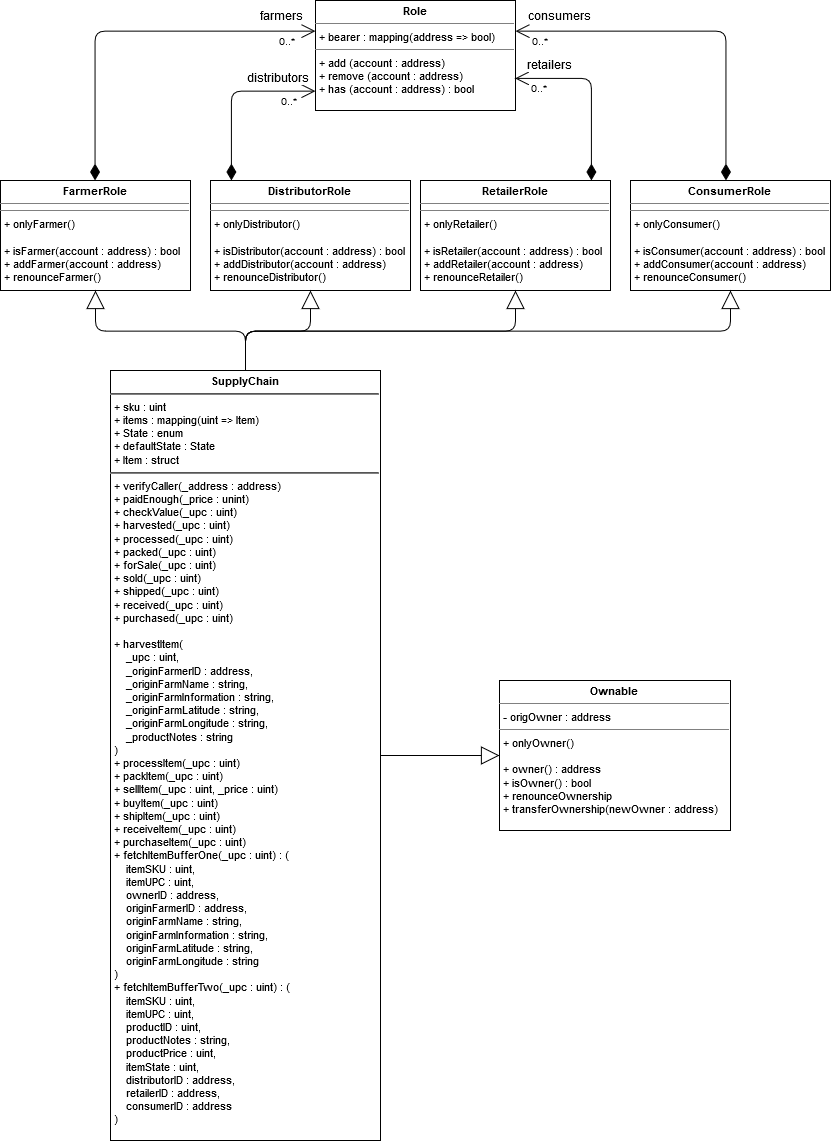

The diagram above was exported from draw.io. Its source (the exported page's mxGraphModel, read from the mxfile embedded in the PNG):
<mxGraphModel dx="2560" dy="1373" grid="1" gridSize="10" guides="1" tooltips="1" connect="1" arrows="1" fold="1" page="1" pageScale="1" pageWidth="850" pageHeight="1100" background="#ffffff" math="0" shadow="0">
  <root>
    <mxCell id="0" />
    <mxCell id="1" parent="0" />
    <mxCell id="5d2195bd80daf111-18" value="&lt;p style=&quot;margin: 4px 0px 0px; text-align: center; font-size: 11px;&quot;&gt;&lt;b style=&quot;font-size: 11px;&quot;&gt;SupplyChain&lt;/b&gt;&lt;/p&gt;&lt;hr style=&quot;font-size: 11px;&quot;&gt;&lt;p style=&quot;margin: 0px 0px 0px 4px; font-size: 11px;&quot;&gt;+ sku : uint&lt;br style=&quot;font-size: 11px;&quot;&gt;+ items : mapping(uint =&amp;gt; Item)&lt;br style=&quot;font-size: 11px;&quot;&gt;+ State : enum&lt;br style=&quot;font-size: 11px;&quot;&gt;+ defaultState : State&lt;br style=&quot;font-size: 11px;&quot;&gt;+ Item : struct&lt;/p&gt;&lt;hr style=&quot;font-size: 11px;&quot;&gt;&lt;p style=&quot;margin: 0px 0px 0px 4px; font-size: 11px;&quot;&gt;+ verifyCaller(_address : address)&lt;br style=&quot;font-size: 11px;&quot;&gt;+ paidEnough(_price : unint)&lt;br style=&quot;font-size: 11px;&quot;&gt;+ checkValue(_upc : uint)&lt;br style=&quot;font-size: 11px;&quot;&gt;+ harvested(_upc : uint)&lt;br style=&quot;font-size: 11px;&quot;&gt;+ processed(_upc : uint)&lt;br style=&quot;font-size: 11px;&quot;&gt;+ packed(_upc : uint)&lt;br style=&quot;font-size: 11px;&quot;&gt;+ forSale(_upc : uint)&lt;br style=&quot;font-size: 11px;&quot;&gt;+ sold(_upc : uint)&lt;br style=&quot;font-size: 11px;&quot;&gt;+ shipped(_upc : uint)&lt;br style=&quot;font-size: 11px;&quot;&gt;+ received(_upc : uint)&lt;br style=&quot;font-size: 11px;&quot;&gt;+ purchased(_upc : uint)&lt;/p&gt;&lt;p style=&quot;margin: 0px 0px 0px 4px; font-size: 11px;&quot;&gt;&lt;br style=&quot;font-size: 11px;&quot;&gt;&lt;/p&gt;&lt;p style=&quot;margin: 0px 0px 0px 4px; font-size: 11px;&quot;&gt;+ harvestItem(&lt;br style=&quot;font-size: 11px;&quot;&gt;&amp;nbsp;&amp;nbsp;&amp;nbsp; _upc : uint,&lt;br style=&quot;font-size: 11px;&quot;&gt;&amp;nbsp;&amp;nbsp;&amp;nbsp; _originFarmerID : address,&lt;br style=&quot;font-size: 11px;&quot;&gt;&amp;nbsp;&amp;nbsp;&amp;nbsp; _originFarmName : string,&lt;br style=&quot;font-size: 11px;&quot;&gt;&amp;nbsp;&amp;nbsp;&amp;nbsp; _originFarmInformation : string,&lt;br style=&quot;font-size: 11px;&quot;&gt;&amp;nbsp;&amp;nbsp;&amp;nbsp; _originFarmLatitude : string,&lt;br style=&quot;font-size: 11px;&quot;&gt;&amp;nbsp;&amp;nbsp;&amp;nbsp; _originFarmLongitude : string,&lt;br style=&quot;font-size: 11px;&quot;&gt;&amp;nbsp;&amp;nbsp;&amp;nbsp; _productNotes : string&lt;br style=&quot;font-size: 11px;&quot;&gt;)&lt;br style=&quot;font-size: 11px;&quot;&gt;+ processItem(_upc : uint)&lt;br style=&quot;font-size: 11px;&quot;&gt;+ packItem(_upc : uint)&lt;br style=&quot;font-size: 11px;&quot;&gt;+ sellItem(_upc : uint, _price : uint)&lt;br style=&quot;font-size: 11px;&quot;&gt;+ buyItem(_upc : uint)&lt;br style=&quot;font-size: 11px;&quot;&gt;+ shipItem(_upc : uint)&lt;br style=&quot;font-size: 11px;&quot;&gt;+ receiveItem(_upc : uint)&lt;br style=&quot;font-size: 11px;&quot;&gt;+ purchaseItem(_upc : uint)&lt;br style=&quot;font-size: 11px;&quot;&gt;+ fetchItemBufferOne(_upc : uint) : (&lt;br style=&quot;font-size: 11px;&quot;&gt;&amp;nbsp;&amp;nbsp;&amp;nbsp; itemSKU : uint,&lt;br style=&quot;font-size: 11px;&quot;&gt;&amp;nbsp;&amp;nbsp;&amp;nbsp; itemUPC : uint,&lt;br style=&quot;font-size: 11px;&quot;&gt;&amp;nbsp;&amp;nbsp;&amp;nbsp; ownerID : address,&lt;br style=&quot;font-size: 11px;&quot;&gt;&amp;nbsp;&amp;nbsp;&amp;nbsp; originFarmerID : address,&lt;br style=&quot;font-size: 11px;&quot;&gt;&amp;nbsp;&amp;nbsp;&amp;nbsp; originFarmName : string,&lt;br style=&quot;font-size: 11px;&quot;&gt;&amp;nbsp;&amp;nbsp;&amp;nbsp; originFarmInformation : string,&lt;br style=&quot;font-size: 11px;&quot;&gt;&amp;nbsp;&amp;nbsp;&amp;nbsp; originFarmLatitude : string,&lt;br style=&quot;font-size: 11px;&quot;&gt;&amp;nbsp;&amp;nbsp;&amp;nbsp; originFarmLongitude : string&lt;br style=&quot;font-size: 11px;&quot;&gt;)&lt;br style=&quot;font-size: 11px;&quot;&gt;+ fetchItemBufferTwo(_upc : uint) : (&lt;br style=&quot;font-size: 11px;&quot;&gt;&amp;nbsp;&amp;nbsp;&amp;nbsp; itemSKU : uint,&lt;br style=&quot;font-size: 11px;&quot;&gt;&amp;nbsp;&amp;nbsp;&amp;nbsp; itemUPC : uint,&lt;br style=&quot;font-size: 11px;&quot;&gt;&amp;nbsp;&amp;nbsp;&amp;nbsp; productID : uint,&lt;br style=&quot;font-size: 11px;&quot;&gt;&amp;nbsp;&amp;nbsp;&amp;nbsp; productNotes : string,&lt;br style=&quot;font-size: 11px;&quot;&gt;&amp;nbsp;&amp;nbsp;&amp;nbsp; productPrice : uint,&lt;br style=&quot;font-size: 11px;&quot;&gt;&amp;nbsp;&amp;nbsp;&amp;nbsp; itemState : uint,&lt;br style=&quot;font-size: 11px;&quot;&gt;&amp;nbsp;&amp;nbsp;&amp;nbsp; distributorID : address,&lt;br style=&quot;font-size: 11px;&quot;&gt;&amp;nbsp;&amp;nbsp;&amp;nbsp; retailerID : address,&lt;br style=&quot;font-size: 11px;&quot;&gt;&amp;nbsp;&amp;nbsp;&amp;nbsp; consumerID : address&lt;br style=&quot;font-size: 11px;&quot;&gt;)&lt;br style=&quot;font-size: 11px;&quot;&gt;&lt;/p&gt;" style="verticalAlign=top;align=left;overflow=fill;fontSize=11;fontFamily=Helvetica;html=1;rounded=0;shadow=0;comic=0;labelBackgroundColor=none;strokeColor=#000000;strokeWidth=1;fillColor=#ffffff;" parent="1" vertex="1">
      <mxGeometry x="150" y="490" width="270" height="770" as="geometry" />
    </mxCell>
    <mxCell id="yuvGI27TkQrc1FVqv9fU-3" value="&lt;div&gt;&lt;br&gt;&lt;/div&gt;&lt;div&gt;&lt;br&gt;&lt;/div&gt;" style="endArrow=block;endSize=16;endFill=0;html=1;edgeStyle=orthogonalEdgeStyle;" edge="1" parent="1" source="5d2195bd80daf111-18" target="yuvGI27TkQrc1FVqv9fU-4">
      <mxGeometry width="160" relative="1" as="geometry">
        <mxPoint x="20" y="1140" as="sourcePoint" />
        <mxPoint x="180" y="1140" as="targetPoint" />
      </mxGeometry>
    </mxCell>
    <mxCell id="yuvGI27TkQrc1FVqv9fU-4" value="&lt;p style=&quot;margin: 4px 0px 0px ; text-align: center ; font-size: 11px&quot;&gt;&lt;font style=&quot;font-size: 11px&quot;&gt;&lt;b&gt;Ownable&lt;/b&gt;&lt;br&gt;&lt;/font&gt;&lt;/p&gt;&lt;hr style=&quot;font-size: 11px&quot; size=&quot;1&quot;&gt;&lt;p style=&quot;margin: 0px 0px 0px 4px ; font-size: 11px&quot;&gt;&lt;font style=&quot;font-size: 11px&quot;&gt;- origOwner : address&lt;br&gt;&lt;/font&gt;&lt;/p&gt;&lt;hr style=&quot;font-size: 11px&quot; size=&quot;1&quot;&gt;&lt;p style=&quot;margin: 0px 0px 0px 4px ; font-size: 11px&quot;&gt;&lt;font style=&quot;font-size: 11px&quot;&gt;+ onlyOwner()&lt;/font&gt;&lt;/p&gt;&lt;p style=&quot;margin: 0px 0px 0px 4px ; font-size: 11px&quot;&gt;&lt;font style=&quot;font-size: 11px&quot;&gt;&lt;br&gt;&lt;/font&gt;&lt;/p&gt;&lt;p style=&quot;margin: 0px 0px 0px 4px ; font-size: 11px&quot;&gt;&lt;font style=&quot;font-size: 11px&quot;&gt;+ owner() : address&lt;br&gt;+ isOwner() : bool&lt;/font&gt;&lt;/p&gt;&lt;p style=&quot;margin: 0px 0px 0px 4px ; font-size: 11px&quot;&gt;&lt;font style=&quot;font-size: 11px&quot;&gt;+ renounceOwnership&lt;br&gt;+ transferOwnership(newOwner : address)&lt;br&gt;&lt;/font&gt;&lt;/p&gt;" style="verticalAlign=top;align=left;overflow=fill;fontSize=12;fontFamily=Helvetica;html=1;rounded=0;shadow=0;comic=0;labelBackgroundColor=none;strokeColor=#000000;strokeWidth=1;fillColor=#ffffff;" vertex="1" parent="1">
      <mxGeometry x="539" y="800" width="231" height="150" as="geometry" />
    </mxCell>
    <mxCell id="yuvGI27TkQrc1FVqv9fU-5" value="&lt;p style=&quot;margin: 4px 0px 0px ; text-align: center ; font-size: 11px&quot;&gt;&lt;font style=&quot;font-size: 11px&quot;&gt;&lt;b&gt;FarmerRole&lt;/b&gt;&lt;/font&gt;&lt;/p&gt;&lt;hr style=&quot;font-size: 11px&quot; size=&quot;1&quot;&gt;&lt;hr style=&quot;font-size: 11px&quot; size=&quot;1&quot;&gt;&lt;p style=&quot;margin: 0px 0px 0px 4px ; font-size: 11px&quot;&gt;&lt;font style=&quot;font-size: 11px&quot;&gt;+ onlyFarmer()&lt;/font&gt;&lt;/p&gt;&lt;p style=&quot;margin: 0px 0px 0px 4px ; font-size: 11px&quot;&gt;&lt;font style=&quot;font-size: 11px&quot;&gt;&lt;br&gt;&lt;/font&gt;&lt;/p&gt;&lt;p style=&quot;margin: 0px 0px 0px 4px ; font-size: 11px&quot;&gt;&lt;font style=&quot;font-size: 11px&quot;&gt;+ isFarmer(account : &lt;/font&gt;&lt;font style=&quot;font-size: 11px&quot;&gt;&lt;font style=&quot;font-size: 11px&quot;&gt;address&lt;/font&gt;) : bool&lt;br&gt;+ addFarmer(&lt;/font&gt;&lt;font style=&quot;font-size: 11px&quot;&gt;&lt;font style=&quot;font-size: 11px&quot;&gt;account : &lt;/font&gt;&lt;font style=&quot;font-size: 11px&quot;&gt;&lt;font style=&quot;font-size: 11px&quot;&gt;address&lt;/font&gt;&lt;/font&gt;)&lt;br&gt;+ renounceFarmer()&lt;br&gt;&lt;/font&gt;&lt;/p&gt;" style="verticalAlign=top;align=left;overflow=fill;fontSize=12;fontFamily=Helvetica;html=1;rounded=0;shadow=0;comic=0;labelBackgroundColor=none;strokeColor=#000000;strokeWidth=1;fillColor=#ffffff;" vertex="1" parent="1">
      <mxGeometry x="40" y="300" width="190" height="110" as="geometry" />
    </mxCell>
    <mxCell id="yuvGI27TkQrc1FVqv9fU-6" value="&lt;p style=&quot;margin: 4px 0px 0px ; text-align: center ; font-size: 11px&quot;&gt;&lt;font style=&quot;font-size: 11px&quot;&gt;&lt;b&gt;DistributorRole&lt;/b&gt;&lt;/font&gt;&lt;/p&gt;&lt;hr style=&quot;font-size: 11px&quot; size=&quot;1&quot;&gt;&lt;hr style=&quot;font-size: 11px&quot; size=&quot;1&quot;&gt;&lt;p style=&quot;margin: 0px 0px 0px 4px ; font-size: 11px&quot;&gt;&lt;font style=&quot;font-size: 11px&quot;&gt;+ onlyDistributor()&lt;/font&gt;&lt;/p&gt;&lt;p style=&quot;margin: 0px 0px 0px 4px ; font-size: 11px&quot;&gt;&lt;font style=&quot;font-size: 11px&quot;&gt;&lt;br&gt;&lt;/font&gt;&lt;/p&gt;&lt;p style=&quot;margin: 0px 0px 0px 4px ; font-size: 11px&quot;&gt;&lt;font style=&quot;font-size: 11px&quot;&gt;+ isDistributor(&lt;/font&gt;&lt;font style=&quot;font-size: 11px&quot;&gt;&lt;font style=&quot;font-size: 11px&quot;&gt;account : &lt;/font&gt;&lt;font style=&quot;font-size: 11px&quot;&gt;&lt;font style=&quot;font-size: 11px&quot;&gt;address&lt;/font&gt;&lt;/font&gt;) : bool&lt;br&gt;+ addDistributor(&lt;/font&gt;&lt;font style=&quot;font-size: 11px&quot;&gt;&lt;font style=&quot;font-size: 11px&quot;&gt;account : &lt;/font&gt;&lt;font style=&quot;font-size: 11px&quot;&gt;&lt;font style=&quot;font-size: 11px&quot;&gt;address&lt;/font&gt;&lt;/font&gt;)&lt;br&gt;+ renounceDistributor()&lt;/font&gt;&lt;/p&gt;" style="verticalAlign=top;align=left;overflow=fill;fontSize=12;fontFamily=Helvetica;html=1;rounded=0;shadow=0;comic=0;labelBackgroundColor=none;strokeColor=#000000;strokeWidth=1;fillColor=#ffffff;" vertex="1" parent="1">
      <mxGeometry x="250" y="300" width="200" height="110" as="geometry" />
    </mxCell>
    <mxCell id="yuvGI27TkQrc1FVqv9fU-7" value="&lt;p style=&quot;margin: 4px 0px 0px ; text-align: center ; font-size: 11px&quot;&gt;&lt;font style=&quot;font-size: 11px&quot;&gt;&lt;b&gt;RetailerRole&lt;/b&gt;&lt;/font&gt;&lt;/p&gt;&lt;hr style=&quot;font-size: 11px&quot; size=&quot;1&quot;&gt;&lt;hr style=&quot;font-size: 11px&quot; size=&quot;1&quot;&gt;&lt;p style=&quot;margin: 0px 0px 0px 4px ; font-size: 11px&quot;&gt;&lt;font style=&quot;font-size: 11px&quot;&gt;+ onlyRetailer()&lt;/font&gt;&lt;/p&gt;&lt;p style=&quot;margin: 0px 0px 0px 4px ; font-size: 11px&quot;&gt;&lt;font style=&quot;font-size: 11px&quot;&gt;&lt;br&gt;&lt;/font&gt;&lt;/p&gt;&lt;p style=&quot;margin: 0px 0px 0px 4px ; font-size: 11px&quot;&gt;&lt;font style=&quot;font-size: 11px&quot;&gt;+ isRetailer(&lt;/font&gt;&lt;font style=&quot;font-size: 11px&quot;&gt;&lt;font style=&quot;font-size: 11px&quot;&gt;account : &lt;/font&gt;&lt;font style=&quot;font-size: 11px&quot;&gt;&lt;font style=&quot;font-size: 11px&quot;&gt;address&lt;/font&gt;&lt;/font&gt;) : bool&lt;br&gt;+ addRetailer(&lt;/font&gt;&lt;font style=&quot;font-size: 11px&quot;&gt;&lt;font style=&quot;font-size: 11px&quot;&gt;account : &lt;/font&gt;&lt;font style=&quot;font-size: 11px&quot;&gt;&lt;font style=&quot;font-size: 11px&quot;&gt;address&lt;/font&gt;&lt;/font&gt;)&lt;br&gt;+ renounceRetailer()&lt;/font&gt;&lt;/p&gt;" style="verticalAlign=top;align=left;overflow=fill;fontSize=12;fontFamily=Helvetica;html=1;rounded=0;shadow=0;comic=0;labelBackgroundColor=none;strokeColor=#000000;strokeWidth=1;fillColor=#ffffff;" vertex="1" parent="1">
      <mxGeometry x="460" y="300" width="190" height="110" as="geometry" />
    </mxCell>
    <mxCell id="yuvGI27TkQrc1FVqv9fU-8" value="&lt;p style=&quot;margin: 4px 0px 0px ; text-align: center ; font-size: 11px&quot;&gt;&lt;font style=&quot;font-size: 11px&quot;&gt;&lt;b&gt;ConsumerRole&lt;/b&gt;&lt;/font&gt;&lt;/p&gt;&lt;hr style=&quot;font-size: 11px&quot; size=&quot;1&quot;&gt;&lt;hr style=&quot;font-size: 11px&quot; size=&quot;1&quot;&gt;&lt;p style=&quot;margin: 0px 0px 0px 4px ; font-size: 11px&quot;&gt;&lt;font style=&quot;font-size: 11px&quot;&gt;+ onlyConsumer()&lt;/font&gt;&lt;/p&gt;&lt;p style=&quot;margin: 0px 0px 0px 4px ; font-size: 11px&quot;&gt;&lt;font style=&quot;font-size: 11px&quot;&gt;&lt;br&gt;&lt;/font&gt;&lt;/p&gt;&lt;p style=&quot;margin: 0px 0px 0px 4px ; font-size: 11px&quot;&gt;&lt;font style=&quot;font-size: 11px&quot;&gt;+ isConsumer(&lt;/font&gt;&lt;font style=&quot;font-size: 11px&quot;&gt;&lt;font style=&quot;font-size: 11px&quot;&gt;account : &lt;/font&gt;&lt;font style=&quot;font-size: 11px&quot;&gt;&lt;font style=&quot;font-size: 11px&quot;&gt;address&lt;/font&gt;&lt;/font&gt;) : bool&lt;br&gt;+ addConsumer(&lt;/font&gt;&lt;font style=&quot;font-size: 11px&quot;&gt;&lt;font style=&quot;font-size: 11px&quot;&gt;account : &lt;/font&gt;&lt;font style=&quot;font-size: 11px&quot;&gt;&lt;font style=&quot;font-size: 11px&quot;&gt;address&lt;/font&gt;&lt;/font&gt;)&lt;br&gt;+ renounceConsumer()&lt;/font&gt;&lt;/p&gt;" style="verticalAlign=top;align=left;overflow=fill;fontSize=12;fontFamily=Helvetica;html=1;rounded=0;shadow=0;comic=0;labelBackgroundColor=none;strokeColor=#000000;strokeWidth=1;fillColor=#ffffff;" vertex="1" parent="1">
      <mxGeometry x="670" y="300" width="200" height="110" as="geometry" />
    </mxCell>
    <mxCell id="yuvGI27TkQrc1FVqv9fU-9" value="&lt;div&gt;&lt;br&gt;&lt;/div&gt;&lt;div&gt;&lt;br&gt;&lt;/div&gt;" style="endArrow=block;endSize=16;endFill=0;html=1;edgeStyle=elbowEdgeStyle;elbow=vertical;" edge="1" parent="1" source="5d2195bd80daf111-18" target="yuvGI27TkQrc1FVqv9fU-5">
      <mxGeometry width="160" relative="1" as="geometry">
        <mxPoint x="400" y="529.96875" as="sourcePoint" />
        <mxPoint x="530" y="534.03125" as="targetPoint" />
      </mxGeometry>
    </mxCell>
    <mxCell id="yuvGI27TkQrc1FVqv9fU-10" value="&lt;div&gt;&lt;br&gt;&lt;/div&gt;&lt;div&gt;&lt;br&gt;&lt;/div&gt;" style="endArrow=block;endSize=16;endFill=0;html=1;edgeStyle=elbowEdgeStyle;elbow=vertical;" edge="1" parent="1" source="5d2195bd80daf111-18" target="yuvGI27TkQrc1FVqv9fU-6">
      <mxGeometry width="160" relative="1" as="geometry">
        <mxPoint x="410.88461538461524" y="560" as="sourcePoint" />
        <mxPoint x="300.1153846153845" y="440" as="targetPoint" />
      </mxGeometry>
    </mxCell>
    <mxCell id="yuvGI27TkQrc1FVqv9fU-11" value="&lt;div&gt;&lt;br&gt;&lt;/div&gt;&lt;div&gt;&lt;br&gt;&lt;/div&gt;" style="endArrow=block;endSize=16;endFill=0;html=1;edgeStyle=elbowEdgeStyle;elbow=vertical;" edge="1" parent="1" source="5d2195bd80daf111-18" target="yuvGI27TkQrc1FVqv9fU-7">
      <mxGeometry width="160" relative="1" as="geometry">
        <mxPoint x="470" y="570" as="sourcePoint" />
        <mxPoint x="470" y="450" as="targetPoint" />
      </mxGeometry>
    </mxCell>
    <mxCell id="yuvGI27TkQrc1FVqv9fU-12" value="&lt;div&gt;&lt;br&gt;&lt;/div&gt;&lt;div&gt;&lt;br&gt;&lt;/div&gt;" style="endArrow=block;endSize=16;endFill=0;html=1;edgeStyle=elbowEdgeStyle;elbow=vertical;" edge="1" parent="1" source="5d2195bd80daf111-18" target="yuvGI27TkQrc1FVqv9fU-8">
      <mxGeometry width="160" relative="1" as="geometry">
        <mxPoint x="395" y="590" as="sourcePoint" />
        <mxPoint x="395" y="470" as="targetPoint" />
      </mxGeometry>
    </mxCell>
    <mxCell id="yuvGI27TkQrc1FVqv9fU-13" value="&lt;p style=&quot;margin: 4px 0px 0px ; text-align: center ; font-size: 11px&quot;&gt;&lt;font style=&quot;font-size: 11px&quot;&gt;&lt;b&gt;Role&lt;/b&gt;&lt;/font&gt;&lt;/p&gt;&lt;hr style=&quot;font-size: 11px&quot; size=&quot;1&quot;&gt;&lt;p style=&quot;margin: 0px 0px 0px 4px ; font-size: 11px&quot;&gt;&lt;font style=&quot;font-size: 11px&quot;&gt;+ bearer : mapping(address =&amp;gt; bool)&lt;/font&gt;&lt;font style=&quot;font-size: 11px&quot;&gt;&lt;br&gt;&lt;/font&gt;&lt;/p&gt;&lt;hr style=&quot;font-size: 11px&quot; size=&quot;1&quot;&gt;&lt;p style=&quot;margin: 0px 0px 0px 4px ; font-size: 11px&quot;&gt;&lt;font style=&quot;font-size: 11px&quot;&gt;+ add (account : address)&lt;br&gt;&lt;/font&gt;&lt;font style=&quot;font-size: 11px&quot;&gt;+ remove (account : address) &lt;br&gt;&lt;/font&gt;&lt;font style=&quot;font-size: 11px&quot;&gt;+ has (account : address) : bool&lt;br&gt;&lt;/font&gt;&lt;/p&gt;" style="verticalAlign=top;align=left;overflow=fill;fontSize=12;fontFamily=Helvetica;html=1;rounded=0;shadow=0;comic=0;labelBackgroundColor=none;strokeColor=#000000;strokeWidth=1;fillColor=#ffffff;" vertex="1" parent="1">
      <mxGeometry x="355" y="120" width="200" height="110" as="geometry" />
    </mxCell>
    <mxCell id="yuvGI27TkQrc1FVqv9fU-14" value="" style="endArrow=open;html=1;endSize=12;startArrow=diamondThin;startSize=14;startFill=1;edgeStyle=orthogonalEdgeStyle;align=left;verticalAlign=bottom;elbow=vertical;" edge="1" parent="1" source="yuvGI27TkQrc1FVqv9fU-5" target="yuvGI27TkQrc1FVqv9fU-13">
      <mxGeometry x="-1" y="3" relative="1" as="geometry">
        <mxPoint x="135.13043478260875" y="360.3913043478261" as="sourcePoint" />
        <mxPoint x="270" y="230" as="targetPoint" />
        <Array as="points">
          <mxPoint x="135" y="150" />
        </Array>
      </mxGeometry>
    </mxCell>
    <mxCell id="yuvGI27TkQrc1FVqv9fU-18" value="&lt;font style=&quot;font-size: 10px&quot;&gt;0..*&lt;/font&gt;" style="text;html=1;resizable=0;points=[];align=center;verticalAlign=middle;labelBackgroundColor=#ffffff;" vertex="1" connectable="0" parent="yuvGI27TkQrc1FVqv9fU-14">
      <mxGeometry x="0.8859" y="-1" relative="1" as="geometry">
        <mxPoint x="-8" y="9.5" as="offset" />
      </mxGeometry>
    </mxCell>
    <mxCell id="yuvGI27TkQrc1FVqv9fU-20" value="farmers" style="text;html=1;resizable=0;points=[];align=center;verticalAlign=middle;labelBackgroundColor=#ffffff;" vertex="1" connectable="0" parent="yuvGI27TkQrc1FVqv9fU-14">
      <mxGeometry x="0.8483" y="1" relative="1" as="geometry">
        <mxPoint x="-6" y="-13.5" as="offset" />
      </mxGeometry>
    </mxCell>
    <mxCell id="yuvGI27TkQrc1FVqv9fU-21" value="" style="endArrow=open;html=1;endSize=12;startArrow=diamondThin;startSize=14;startFill=1;edgeStyle=orthogonalEdgeStyle;align=left;verticalAlign=bottom;elbow=vertical;" edge="1" parent="1" source="yuvGI27TkQrc1FVqv9fU-6" target="yuvGI27TkQrc1FVqv9fU-13">
      <mxGeometry x="-1" y="3" relative="1" as="geometry">
        <mxPoint x="269.913043478261" y="360" as="sourcePoint" />
        <mxPoint x="300" y="220" as="targetPoint" />
        <Array as="points">
          <mxPoint x="270" y="210" />
        </Array>
      </mxGeometry>
    </mxCell>
    <mxCell id="yuvGI27TkQrc1FVqv9fU-22" value="&lt;font style=&quot;font-size: 10px&quot;&gt;0..*&lt;/font&gt;" style="text;html=1;resizable=0;points=[];align=center;verticalAlign=middle;labelBackgroundColor=#ffffff;" vertex="1" connectable="0" parent="yuvGI27TkQrc1FVqv9fU-21">
      <mxGeometry x="0.8859" y="-1" relative="1" as="geometry">
        <mxPoint x="-17.5" y="9" as="offset" />
      </mxGeometry>
    </mxCell>
    <mxCell id="yuvGI27TkQrc1FVqv9fU-23" value="distributors" style="text;html=1;resizable=0;points=[];align=center;verticalAlign=middle;labelBackgroundColor=#ffffff;" vertex="1" connectable="0" parent="yuvGI27TkQrc1FVqv9fU-21">
      <mxGeometry x="0.8483" y="1" relative="1" as="geometry">
        <mxPoint x="-24" y="-11.5" as="offset" />
      </mxGeometry>
    </mxCell>
    <mxCell id="yuvGI27TkQrc1FVqv9fU-24" value="" style="endArrow=open;html=1;endSize=12;startArrow=diamondThin;startSize=14;startFill=1;edgeStyle=orthogonalEdgeStyle;align=left;verticalAlign=bottom;elbow=vertical;entryX=0.997;entryY=0.711;entryDx=0;entryDy=0;entryPerimeter=0;" edge="1" parent="1" source="yuvGI27TkQrc1FVqv9fU-7" target="yuvGI27TkQrc1FVqv9fU-13">
      <mxGeometry x="-1" y="3" relative="1" as="geometry">
        <mxPoint x="630" y="300" as="sourcePoint" />
        <mxPoint x="709.5" y="210" as="targetPoint" />
        <Array as="points">
          <mxPoint x="630" y="198" />
        </Array>
      </mxGeometry>
    </mxCell>
    <mxCell id="yuvGI27TkQrc1FVqv9fU-25" value="&lt;font style=&quot;font-size: 10px&quot;&gt;0..*&lt;/font&gt;" style="text;html=1;resizable=0;points=[];align=center;verticalAlign=middle;labelBackgroundColor=#ffffff;" vertex="1" connectable="0" parent="yuvGI27TkQrc1FVqv9fU-24">
      <mxGeometry x="0.8859" y="-1" relative="1" as="geometry">
        <mxPoint x="14.5" y="11" as="offset" />
      </mxGeometry>
    </mxCell>
    <mxCell id="yuvGI27TkQrc1FVqv9fU-26" value="retailers" style="text;html=1;resizable=0;points=[];align=center;verticalAlign=middle;labelBackgroundColor=#ffffff;" vertex="1" connectable="0" parent="yuvGI27TkQrc1FVqv9fU-24">
      <mxGeometry x="0.8483" y="1" relative="1" as="geometry">
        <mxPoint x="21.5" y="-13.5" as="offset" />
      </mxGeometry>
    </mxCell>
    <mxCell id="yuvGI27TkQrc1FVqv9fU-27" value="" style="endArrow=open;html=1;endSize=12;startArrow=diamondThin;startSize=14;startFill=1;edgeStyle=orthogonalEdgeStyle;align=left;verticalAlign=bottom;elbow=vertical;" edge="1" parent="1" source="yuvGI27TkQrc1FVqv9fU-8" target="yuvGI27TkQrc1FVqv9fU-13">
      <mxGeometry x="-1" y="3" relative="1" as="geometry">
        <mxPoint x="764.6956521739132" y="360" as="sourcePoint" />
        <mxPoint x="670" y="140" as="targetPoint" />
        <Array as="points">
          <mxPoint x="765" y="150" />
        </Array>
      </mxGeometry>
    </mxCell>
    <mxCell id="yuvGI27TkQrc1FVqv9fU-28" value="&lt;font style=&quot;font-size: 10px&quot;&gt;0..*&lt;/font&gt;" style="text;html=1;resizable=0;points=[];align=center;verticalAlign=middle;labelBackgroundColor=#ffffff;" vertex="1" connectable="0" parent="yuvGI27TkQrc1FVqv9fU-27">
      <mxGeometry x="0.8859" y="-1" relative="1" as="geometry">
        <mxPoint x="4" y="11.5" as="offset" />
      </mxGeometry>
    </mxCell>
    <mxCell id="yuvGI27TkQrc1FVqv9fU-29" value="&lt;div&gt;consumers&lt;/div&gt;" style="text;html=1;resizable=0;points=[];align=center;verticalAlign=middle;labelBackgroundColor=#ffffff;" vertex="1" connectable="0" parent="yuvGI27TkQrc1FVqv9fU-27">
      <mxGeometry x="0.8483" y="1" relative="1" as="geometry">
        <mxPoint x="16" y="-15.5" as="offset" />
      </mxGeometry>
    </mxCell>
  </root>
</mxGraphModel>